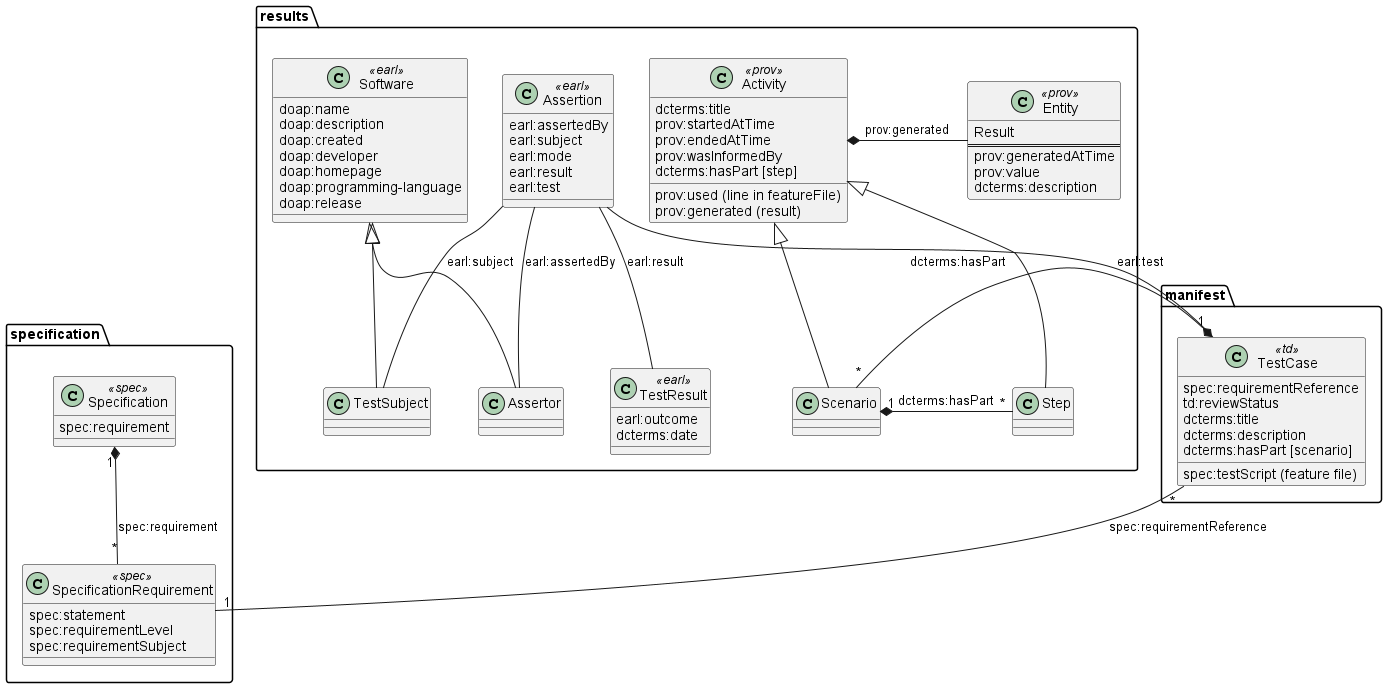

The diagram above was rendered by PlantUML. Its source (embedded in the PNG):
@startuml
'https://plantuml.com/class-diagram

package specification {
    class Specification <<spec>> {
      spec:requirement
    }
    class SpecificationRequirement <<spec>> {
      spec:statement
      spec:requirementLevel
      spec:requirementSubject
    }

    Specification "1" *-- "*" SpecificationRequirement : spec:requirement
}

package manifest {
    class TestCase <<td>> {
      spec:requirementReference
      td:reviewStatus
      spec:testScript (feature file)
      dcterms:title
      dcterms:description
      dcterms:hasPart [scenario]
    }
    TestCase "*" -- "1" SpecificationRequirement : spec:requirementReference
}

package results {
    class Assertion <<earl>> {
      earl:assertedBy
      earl:subject
      earl:mode
      earl:result
      earl:test
    }
    class TestResult <<earl>> {
      earl:outcome
      dcterms:date
    }

    class Software <<earl>> {
      doap:name
      doap:description
      doap:created
      doap:developer
      doap:homepage
      doap:programming-language
      doap:release
    }
    class Assertor
    class TestSubject
    Software <|-- Assertor
    Software <|-- TestSubject

    class Scenario
    class Step
    Activity <|-- Scenario
    Activity <|-- Step
    Assertion -- Assertor : earl:assertedBy
    Assertion -- TestSubject : earl:subject

    class Activity <<prov>> {
      dcterms:title
      prov:used (line in featureFile)
      prov:generated (result)
      prov:startedAtTime
      prov:endedAtTime
      prov:wasInformedBy
      dcterms:hasPart [step]
    }
    class Entity <<prov>> {
      Result
      ==
      prov:generatedAtTime
      prov:value
      dcterms:description
    }

    TestCase "1" *- "*" Scenario : dcterms:hasPart
    Scenario "1" *- "*" Step : dcterms:hasPart

    Assertion -- TestCase : earl:test
    Assertion -- TestResult : earl:result

    Activity *- Entity : prov:generated
}

@enduml